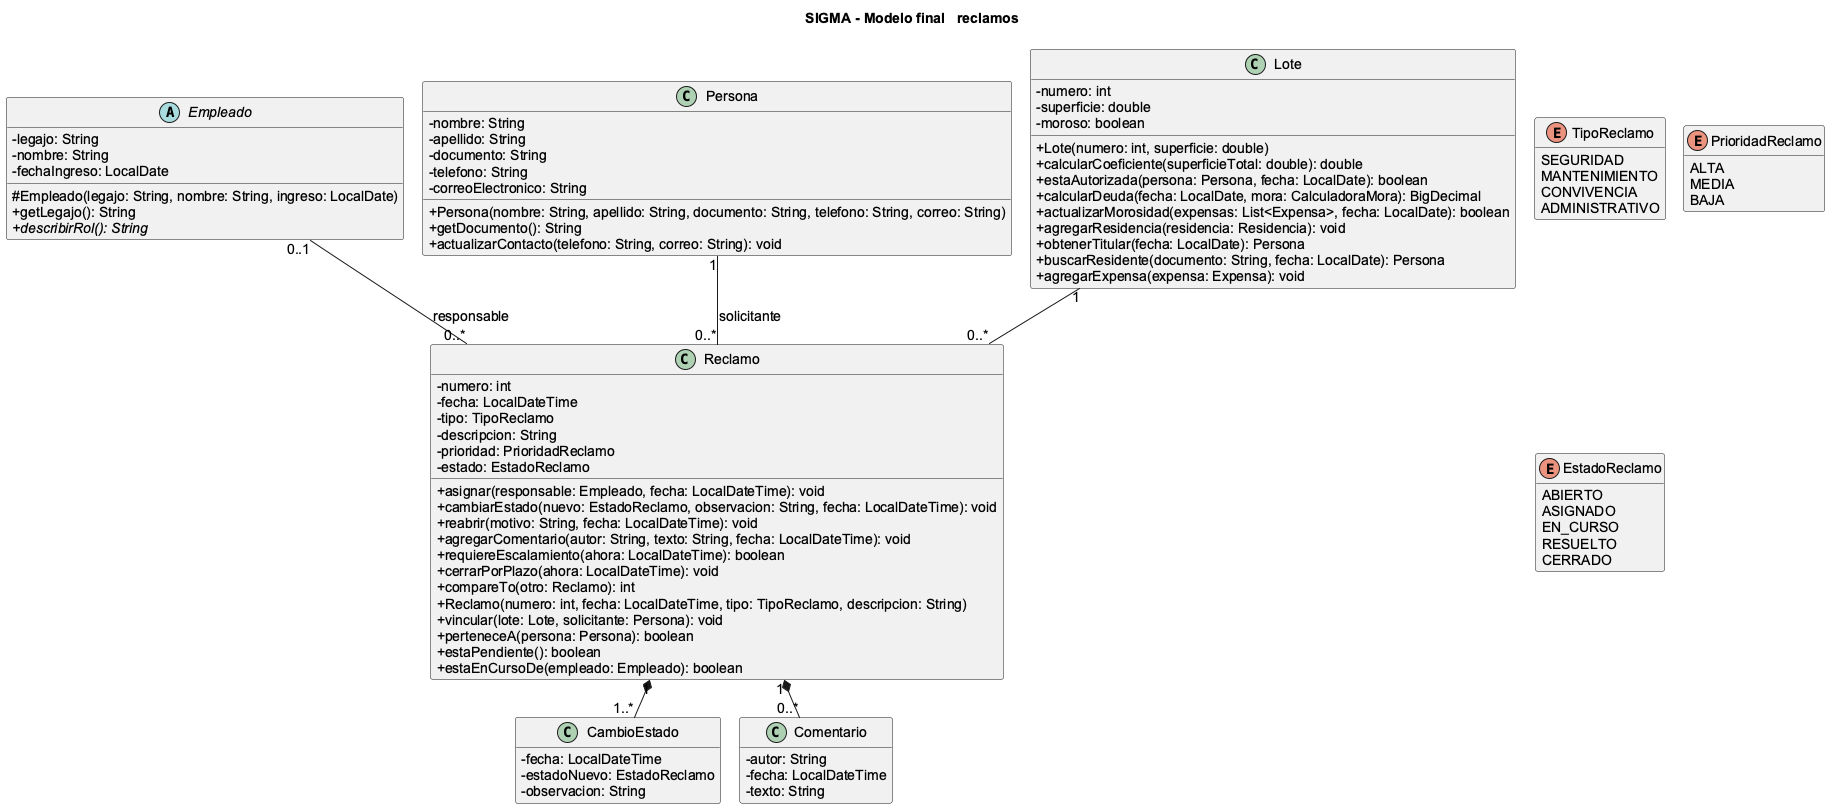

The diagram above was rendered by PlantUML. Its source (embedded in the PNG):
@startuml 02-reclamos
!pragma layout smetana
title SIGMA - Modelo final   reclamos
scale max 3800*3800
skinparam defaultFontName Arial
skinparam defaultFontSize 14
skinparam classAttributeIconSize 0
skinparam shadowing false
hide empty members

class Reclamo {
    - numero: int
    - fecha: LocalDateTime
    - tipo: TipoReclamo
    - descripcion: String
    - prioridad: PrioridadReclamo
    - estado: EstadoReclamo
    + asignar(responsable: Empleado, fecha: LocalDateTime): void
    + cambiarEstado(nuevo: EstadoReclamo, observacion: String, fecha: LocalDateTime): void
    + reabrir(motivo: String, fecha: LocalDateTime): void
    + agregarComentario(autor: String, texto: String, fecha: LocalDateTime): void
    + requiereEscalamiento(ahora: LocalDateTime): boolean
    + cerrarPorPlazo(ahora: LocalDateTime): void
    + compareTo(otro: Reclamo): int
    + Reclamo(numero: int, fecha: LocalDateTime, tipo: TipoReclamo, descripcion: String)
    + vincular(lote: Lote, solicitante: Persona): void
    + perteneceA(persona: Persona): boolean
    + estaPendiente(): boolean
    + estaEnCursoDe(empleado: Empleado): boolean
  }

class CambioEstado {
    - fecha: LocalDateTime
    - estadoNuevo: EstadoReclamo
    - observacion: String
  }

class Comentario {
    - autor: String
    - fecha: LocalDateTime
    - texto: String
  }

enum TipoReclamo {
    SEGURIDAD
    MANTENIMIENTO
    CONVIVENCIA
    ADMINISTRATIVO
  }

enum PrioridadReclamo {
    ALTA
    MEDIA
    BAJA
  }

enum EstadoReclamo {
    ABIERTO
    ASIGNADO
    EN_CURSO
    RESUELTO
    CERRADO
  }

abstract class Empleado {
    - legajo: String
    - nombre: String
    - fechaIngreso: LocalDate
    # Empleado(legajo: String, nombre: String, ingreso: LocalDate)
    + getLegajo(): String
    + {abstract} describirRol(): String
  }

class Persona {
    - nombre: String
    - apellido: String
    - documento: String
    - telefono: String
    - correoElectronico: String
    + Persona(nombre: String, apellido: String, documento: String, telefono: String, correo: String)
    + getDocumento(): String
    + actualizarContacto(telefono: String, correo: String): void
  }

class Lote {
    - numero: int
    - superficie: double
    - moroso: boolean
    + Lote(numero: int, superficie: double)
    + calcularCoeficiente(superficieTotal: double): double
    + estaAutorizada(persona: Persona, fecha: LocalDate): boolean
    + calcularDeuda(fecha: LocalDate, mora: CalculadoraMora): BigDecimal
    + actualizarMorosidad(expensas: List<Expensa>, fecha: LocalDate): boolean
    + agregarResidencia(residencia: Residencia): void
    + obtenerTitular(fecha: LocalDate): Persona
    + buscarResidente(documento: String, fecha: LocalDate): Persona
    + agregarExpensa(expensa: Expensa): void
  }
Lote "1" -- "0..*" Reclamo
Persona "1" -- "0..*" Reclamo : solicitante
Empleado "0..1" -- "0..*" Reclamo : responsable
Reclamo "1" *-- "1..*" CambioEstado
Reclamo "1" *-- "0..*" Comentario
@enduml